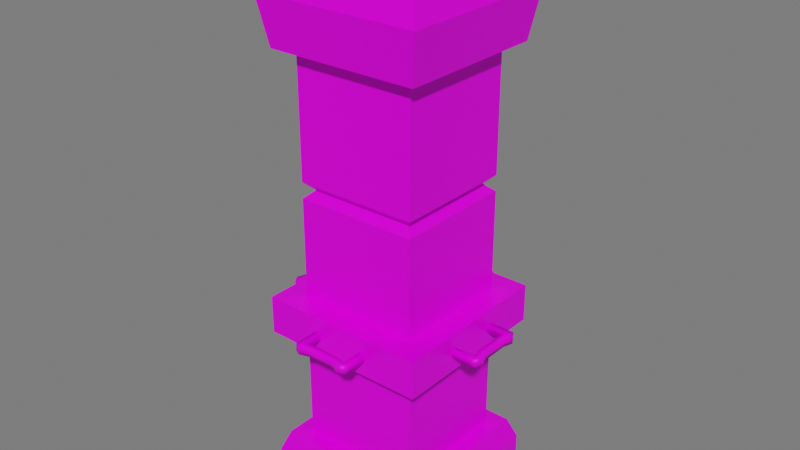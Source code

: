 # Source: Pilar_vermelho.blend  (saved by Blender 3.1.7; exported with 4.5.12 LTS)
import bpy
from mathutils import Matrix  # noqa: F401  (used for matrix-valued properties, if any)

bpy.ops.wm.read_factory_settings(use_empty=True)
scene = bpy.context.scene
scene.name = 'Scene'

# ---- collections
col_collection = bpy.data.collections.new('Collection'); scene.collection.children.link(col_collection)

# ---- images (referenced by path relative to the original .blend; pixels are not part of the script)
import os
ASSET_DIR = os.environ.get("B2B_ASSET_DIR", "")  # directory of the original .blend (textures are referenced by path, not embedded)
HERE = os.path.dirname(os.path.abspath(__file__))  # packed textures are extracted next to this script under _unpacked/

def load_image(name, relpath, width, height, colorspace="sRGB"):
    """Load a texture the original file referenced (path relative to the .blend, or extracted next to this script)."""
    p = next((c for c in (os.path.join(HERE, relpath), os.path.join(ASSET_DIR, relpath)) if relpath and os.path.exists(c)), "")
    if p:
        img = bpy.data.images.load(p, check_existing=True)
        img.name = name
    else:  # same state as the original file: an image datablock whose file is absent (Cycles renders it pink)
        img = bpy.data.images.new(name, width, height)
        img.source = "FILE"
        img.filepath = "//" + (relpath or name)
    img.colorspace_settings.name = colorspace
    return img
img_atlas_1_png_001 = load_image('Atlas 1.png.001', 'Atlas 1.png', 1024, 1024, 'sRGB')

# ---- materials (node trees are filled in below, after node groups)
mat_atlas_2_0 = bpy.data.materials.new('Atlas 2.0')
mat_atlas_2_0.use_transparent_shadow = False

# ---- material node trees
mat_atlas_2_0.use_nodes = True; mat_atlas_2_0.node_tree.nodes.clear()
_N = mat_atlas_2_0.node_tree.nodes; _L = mat_atlas_2_0.node_tree.links
n0 = _N.new('ShaderNodeOutputMaterial'); n0.name = 'Material Output'; n0.location = (300, 300)
n1 = _N.new('ShaderNodeBsdfPrincipled'); n1.name = 'Principled BSDF'; n1.location = (10, 300)
n1.distribution = 'GGX'
n1.subsurface_method = 'RANDOM_WALK_SKIN'
n1.inputs[2].default_value = 0.4743
n1.inputs[3].default_value = 1.45
n1.inputs[13].default_value = 0.1448
n1.inputs[27].default_value = (0.0, 0.0, 0.0, 1.0)
n1.inputs[28].default_value = 1.0
n2 = _N.new('ShaderNodeBump'); n2.name = 'Bump'; n2.location = (-173, -154)
n2.inputs[0].default_value = 0.0
n2.inputs[1].default_value = 1.0
n2.inputs[2].default_value = 1.0
n3 = _N.new('ShaderNodeTexImage'); n3.name = 'Image Texture'; n3.location = (-449, 225)
n3.image = img_atlas_1_png_001
_L.new(n1.outputs[0], n0.inputs[0])
_L.new(n3.outputs[0], n1.inputs[0])
_L.new(n3.outputs[0], n2.inputs[3])
_L.new(n2.outputs[0], n1.inputs[5])
n0.is_active_output = True

# ---- world
world_world = bpy.data.worlds.new('World'); scene.world = world_world
world_world.use_nodes = True; world_world.node_tree.nodes.clear()
_N = world_world.node_tree.nodes; _L = world_world.node_tree.links
n0 = _N.new('ShaderNodeOutputWorld'); n0.name = 'World Output'; n0.location = (300, 300)
n1 = _N.new('ShaderNodeBackground'); n1.name = 'Background'; n1.location = (10, 300)
n1.inputs[0].default_value = (0.05088, 0.05088, 0.05088, 1.0)
n1.inputs[1].default_value = 3.4
_L.new(n1.outputs[0], n0.inputs[0])
n0.is_active_output = True
world_world.color = (0.05088, 0.05088, 0.05088)
world_world.use_sun_shadow = False
world_world.sun_shadow_jitter_overblur = 0.0

# ---- meshes
me_cube_102 = bpy.data.meshes.new('Cube.102')
me_cube_102.from_pydata([(-0.5018, -0.9057, 0.9057), (-0.5018, 0.9057, -0.9058), (0.0, -1.0, -1.0), (0.0, -1.0, 1.0), (0.0, 1.0, -1.0), (0.0, 1.0, 1.0), (-0.5018, 0.9057, 0.9057), (-0.5018, -0.9057, -0.9058), (-0.5018, -0.7278, -0.7278), (-0.5018, -0.7278, 0.7278), (-0.5018, 0.7278, -0.7278), (-0.5018, 0.7278, 0.7278), (-0.2509, -1.0, 1.0), (-0.2509, 1.0, 1.0), (-0.2509, -1.0, -1.0), (-0.2509, 1.0, -1.0), (-5.175, -0.9057, -0.9058), (-5.175, 0.9057, 0.9057), (-6.322, -0.8071, 0.807), (-6.322, -0.8071, -0.8071), (-6.322, 0.8071, 0.807), (-6.322, 0.8071, -0.8071), (-5.175, 0.9057, -0.9058), (-5.175, -0.9057, 0.9057), (-5.746, -1.0, -1.0), (-5.746, 1.0, -1.0), (-5.746, -1.0, 1.0), (-5.746, 1.0, 1.0), (-5.175, -0.7278, 0.7278), (-5.175, 0.7278, 0.7278), (-5.175, -0.7278, -0.7278), (-5.175, 0.7278, -0.7278), (-3.711, -0.7278, 0.7278), (-3.523, -0.7278, 0.7278), (-3.617, -0.6241, 0.6241), (-3.523, 0.7278, -0.7278), (-3.711, 0.7278, -0.7278), (-3.617, 0.6241, -0.6241), (-3.711, 0.7278, 0.7278), (-3.523, 0.7278, 0.7278), (-3.617, 0.6241, 0.6241), (-3.711, -0.7278, -0.7278), (-3.523, -0.7278, -0.7278), (-3.617, -0.6241, -0.6241), (-1.965, -0.7278, 0.7278), (-2.154, -0.7278, 0.7278), (-2.059, -0.6241, 0.6241), (-1.965, 0.7278, 0.7278), (-2.154, 0.7278, 0.7278), (-2.059, 0.6241, 0.6241), (-2.154, -0.7278, -0.7278), (-1.965, -0.7278, -0.7278), (-2.059, -0.6241, -0.6241), (-2.154, 0.7278, -0.7278), (-1.965, 0.7278, -0.7278), (-2.059, 0.6241, -0.6241), (-1.889, -1.0, -1.0), (-1.889, -1.0, 1.0), (-1.889, 1.0, -1.0), (-1.889, 1.0, 1.0), (-2.34, -1.0, -1.0), (-2.34, -1.0, 1.0), (-2.34, 1.0, -1.0), (-2.34, 1.0, 1.0), (-2.064, -1.292, -0.3508), (-2.154, -1.292, -0.3508), (-2.064, -1.242, -0.3508), (-2.154, -1.242, -0.3508), (-2.064, -1.292, 0.3508), (-2.154, -1.292, 0.3508), (-2.064, -1.242, 0.3508), (-2.154, -1.242, 0.3508), (-2.064, -1.242, 0.2775), (-2.064, -1.242, -0.2775), (-2.154, -1.242, -0.2775), (-2.154, -1.242, 0.2775), (-2.064, -1.332, -0.2775), (-2.064, -1.332, 0.2775), (-2.154, -1.332, 0.2775), (-2.154, -1.332, -0.2775), (-2.154, -0.9276, -0.3508), (-2.064, -0.9276, -0.3508), (-2.064, -0.9276, -0.2775), (-2.154, -0.9276, 0.2775), (-2.154, -0.9276, 0.3508), (-2.064, -0.9276, 0.3508), (-2.064, -0.9276, 0.2775), (-2.154, -0.9276, -0.2775), (-2.064, -1.206, 0.1628), (-2.064, -1.206, -0.1628), (-2.154, -1.206, -0.1628), (-2.154, -1.206, 0.1628), (-2.064, -1.296, -0.1628), (-2.064, -1.296, 0.1628), (-2.154, -1.296, 0.1628), (-2.154, -1.296, -0.1628), (-2.064, 1.294, 0.3508), (-2.154, 1.294, 0.3508), (-2.064, 1.245, 0.3508), (-2.154, 1.245, 0.3508), (-2.064, 1.294, -0.3508), (-2.154, 1.294, -0.3508), (-2.064, 1.245, -0.3508), (-2.154, 1.245, -0.3508), (-2.064, 1.245, -0.2775), (-2.064, 1.245, 0.2775), (-2.154, 1.245, 0.2775), (-2.154, 1.245, -0.2775), (-2.064, 1.335, 0.2775), (-2.064, 1.335, -0.2775), (-2.154, 1.335, -0.2775), (-2.154, 1.335, 0.2775), (-2.154, 0.9303, 0.3508), (-2.064, 0.9303, 0.3508), (-2.064, 0.9303, 0.2775), (-2.154, 0.9303, -0.2775), (-2.154, 0.9303, -0.3508), (-2.064, 0.9303, -0.3508), (-2.064, 0.9303, -0.2775), (-2.154, 0.9303, 0.2775), (-2.064, 1.209, -0.1628), (-2.064, 1.209, 0.1628), (-2.154, 1.209, 0.1628), (-2.154, 1.209, -0.1628), (-2.064, 1.299, 0.1628), (-2.064, 1.299, -0.1628), (-2.154, 1.299, -0.1628), (-2.154, 1.299, 0.1628), (-2.064, 0.3521, -1.293), (-2.154, 0.3521, -1.293), (-2.064, 0.3521, -1.244), (-2.154, 0.3521, -1.244), (-2.064, -0.3494, -1.293), (-2.154, -0.3494, -1.293), (-2.064, -0.3494, -1.244), (-2.154, -0.3494, -1.244), (-2.064, -0.2762, -1.244), (-2.064, 0.2789, -1.244), (-2.154, 0.2789, -1.244), (-2.154, -0.2762, -1.244), (-2.064, 0.2789, -1.333), (-2.064, -0.2762, -1.333), (-2.154, -0.2762, -1.333), (-2.154, 0.2789, -1.333), (-2.154, 0.3521, -0.929), (-2.064, 0.3521, -0.929), (-2.064, 0.2789, -0.929), (-2.154, -0.2762, -0.929), (-2.154, -0.3494, -0.929), (-2.064, -0.3494, -0.929), (-2.064, -0.2762, -0.929), (-2.154, 0.2789, -0.929), (-2.064, -0.1615, -1.208), (-2.064, 0.1642, -1.208), (-2.154, 0.1642, -1.208), (-2.154, -0.1615, -1.208), (-2.064, 0.1642, -1.297), (-2.064, -0.1615, -1.297), (-2.154, -0.1615, -1.297), (-2.154, 0.1642, -1.297), (-2.064, -0.3494, 1.293), (-2.154, -0.3494, 1.293), (-2.064, -0.3494, 1.244), (-2.154, -0.3494, 1.244), (-2.064, 0.3521, 1.293), (-2.154, 0.3521, 1.293), (-2.064, 0.3521, 1.244), (-2.154, 0.3521, 1.244), (-2.064, 0.2789, 1.244), (-2.064, -0.2762, 1.244), (-2.154, -0.2762, 1.244), (-2.154, 0.2789, 1.244), (-2.064, -0.2762, 1.333), (-2.064, 0.2789, 1.333), (-2.154, 0.2789, 1.333), (-2.154, -0.2762, 1.333), (-2.154, -0.3494, 0.929), (-2.064, -0.3494, 0.929), (-2.064, -0.2762, 0.929), (-2.154, 0.2789, 0.929), (-2.154, 0.3521, 0.929), (-2.064, 0.3521, 0.929), (-2.064, 0.2789, 0.929), (-2.154, -0.2762, 0.929), (-2.064, 0.1642, 1.208), (-2.064, -0.1615, 1.208), (-2.154, -0.1615, 1.208), (-2.154, 0.1642, 1.208), (-2.064, -0.1615, 1.297), (-2.064, 0.1642, 1.297), (-2.154, 0.1642, 1.297), (-2.154, -0.1615, 1.297)], [], [(7, 0, 6, 1), (15, 13, 5, 4), (4, 5, 3, 2), (15, 4, 2, 14), (13, 6, 0, 12), (14, 12, 0, 7), (54, 10, 8, 51), (38, 29, 28, 32), (41, 32, 28, 30), (2, 3, 12, 14), (5, 13, 12, 3), (1, 15, 14, 7), (1, 6, 13, 15), (23, 16, 22, 17), (27, 25, 21, 20), (20, 21, 19, 18), (27, 20, 18, 26), (25, 22, 16, 24), (26, 24, 16, 23), (18, 19, 24, 26), (21, 25, 24, 19), (17, 27, 26, 23), (17, 22, 25, 27), (35, 53, 50, 42), (31, 29, 38, 36), (48, 39, 33, 45), (35, 39, 48, 53), (54, 47, 11, 10), (8, 9, 44, 51), (11, 47, 44, 9), (31, 36, 41, 30), (39, 35, 37, 40), (40, 37, 36, 38), (33, 39, 40, 34), (34, 40, 38, 32), (42, 33, 34, 43), (43, 34, 32, 41), (35, 42, 43, 37), (37, 43, 41, 36), (45, 50, 52, 46), (46, 52, 51, 44), (48, 45, 46, 49), (49, 46, 44, 47), (54, 51, 52, 55), (55, 52, 50, 53), (47, 54, 55, 49), (49, 55, 53, 48), (50, 45, 33, 42), (62, 63, 59, 58), (58, 59, 57, 56), (62, 58, 56, 60), (56, 57, 61, 60), (59, 63, 61, 57), (62, 60, 61, 63), (64, 65, 67, 66), (75, 71, 84, 83), (70, 71, 69, 68), (76, 79, 65, 64), (72, 70, 68, 77), (74, 67, 65, 79), (71, 75, 78, 69), (90, 74, 79, 95), (66, 73, 76, 64), (88, 72, 77, 93), (68, 69, 78, 77), (92, 95, 79, 76), (72, 75, 83, 86), (88, 91, 75, 72), (86, 83, 84, 85), (81, 80, 87, 82), (67, 74, 87, 80), (66, 67, 80, 81), (70, 72, 86, 85), (71, 70, 85, 84), (74, 73, 82, 87), (73, 66, 81, 82), (73, 74, 90, 89), (89, 90, 91, 88), (77, 78, 94, 93), (93, 94, 95, 92), (73, 89, 92, 76), (89, 88, 93, 92), (75, 91, 94, 78), (91, 90, 95, 94), (96, 97, 99, 98), (107, 103, 116, 115), (102, 103, 101, 100), (108, 111, 97, 96), (104, 102, 100, 109), (106, 99, 97, 111), (103, 107, 110, 101), (122, 106, 111, 127), (98, 105, 108, 96), (120, 104, 109, 125), (100, 101, 110, 109), (124, 127, 111, 108), (104, 107, 115, 118), (120, 123, 107, 104), (118, 115, 116, 117), (113, 112, 119, 114), (99, 106, 119, 112), (98, 99, 112, 113), (102, 104, 118, 117), (103, 102, 117, 116), (106, 105, 114, 119), (105, 98, 113, 114), (105, 106, 122, 121), (121, 122, 123, 120), (109, 110, 126, 125), (125, 126, 127, 124), (105, 121, 124, 108), (121, 120, 125, 124), (107, 123, 126, 110), (123, 122, 127, 126), (128, 129, 131, 130), (139, 135, 148, 147), (134, 135, 133, 132), (140, 143, 129, 128), (136, 134, 132, 141), (138, 131, 129, 143), (135, 139, 142, 133), (154, 138, 143, 159), (130, 137, 140, 128), (152, 136, 141, 157), (132, 133, 142, 141), (156, 159, 143, 140), (136, 139, 147, 150), (152, 155, 139, 136), (150, 147, 148, 149), (145, 144, 151, 146), (131, 138, 151, 144), (130, 131, 144, 145), (134, 136, 150, 149), (135, 134, 149, 148), (138, 137, 146, 151), (137, 130, 145, 146), (137, 138, 154, 153), (153, 154, 155, 152), (141, 142, 158, 157), (157, 158, 159, 156), (137, 153, 156, 140), (153, 152, 157, 156), (139, 155, 158, 142), (155, 154, 159, 158), (160, 161, 163, 162), (171, 167, 180, 179), (166, 167, 165, 164), (172, 175, 161, 160), (168, 166, 164, 173), (170, 163, 161, 175), (167, 171, 174, 165), (186, 170, 175, 191), (162, 169, 172, 160), (184, 168, 173, 189), (164, 165, 174, 173), (188, 191, 175, 172), (168, 171, 179, 182), (184, 187, 171, 168), (182, 179, 180, 181), (177, 176, 183, 178), (163, 170, 183, 176), (162, 163, 176, 177), (166, 168, 182, 181), (167, 166, 181, 180), (170, 169, 178, 183), (169, 162, 177, 178), (169, 170, 186, 185), (185, 186, 187, 184), (173, 174, 190, 189), (189, 190, 191, 188), (169, 185, 188, 172), (185, 184, 189, 188), (171, 187, 190, 174), (187, 186, 191, 190)])
me_cube_102.polygons.foreach_set('use_smooth', [0, 0, 0, 0, 0, 0, 0, 0, 0, 0, 0, 0, 0, 0, 0, 0, 0, 0, 0, 0, 0, 0, 0, 0, 0, 0, 0, 0, 0, 0, 0, 0, 0, 0, 0, 0, 0, 0, 0, 0, 0, 0, 0, 0, 0, 0, 0, 0, 0, 0, 0, 0, 0, 0, 1, 1, 1, 1, 1, 1, 1, 1, 1, 1, 1, 1, 1, 1, 1, 1, 1, 1, 1, 1, 1, 1, 1, 1, 1, 1, 1, 1, 1, 1, 1, 1, 1, 1, 1, 1, 1, 1, 1, 1, 1, 1, 1, 1, 1, 1, 1, 1, 1, 1, 1, 1, 1, 1, 1, 1, 1, 1, 1, 1, 1, 1, 1, 1, 1, 1, 1, 1, 1, 1, 1, 1, 1, 1, 1, 1, 1, 1, 1, 1, 1, 1, 1, 1, 1, 1, 1, 1, 1, 1, 1, 1, 1, 1, 1, 1, 1, 1, 1, 1, 1, 1, 1, 1, 1, 1, 1, 1, 1, 1, 1, 1, 1, 1, 1, 1, 1, 1, 1, 1])
_uv = me_cube_102.uv_layers.new(name='UVMap')
_uv.uv.foreach_set('vector', [0.5011, 0.8752, 0.5325, 0.8752, 0.5325, 0.9063, 0.5011, 0.9063, 0.5946, 0.906, 0.5946, 0.8753, 0.6258, 0.8753, 0.6258, 0.906, 0.5011, 0.8752, 0.5325, 0.8752, 0.5325, 0.9063, 0.5011, 0.9063, 0.5946, 0.8752, 0.6258, 0.8752, 0.6258, 0.9063, 0.5946, 0.9062, 0.5323, 0.8752, 0.5635, 0.8753, 0.5635, 0.9063, 0.5323, 0.9063, 0.5323, 0.9061, 0.5323, 0.8754, 0.5634, 0.8754, 0.5635, 0.9062, 0.5965, 0.9688, 0.6258, 0.9688, 0.6258, 0.9999, 0.5965, 0.9999, 0.503, 0.9688, 0.5323, 0.9689, 0.5323, 0.9999, 0.503, 0.9999, 0.503, 0.9997, 0.503, 0.969, 0.5323, 0.969, 0.5323, 0.9998, 0.5012, 0.906, 0.5012, 0.8754, 0.5323, 0.8754, 0.5323, 0.9061, 0.5011, 0.8752, 0.5323, 0.8752, 0.5323, 0.9063, 0.5011, 0.9063, 0.5635, 0.8752, 0.5946, 0.8752, 0.5946, 0.9062, 0.5635, 0.9062, 0.5635, 0.906, 0.5635, 0.8753, 0.5946, 0.8753, 0.5946, 0.906, 0.5011, 0.8752, 0.5325, 0.8752, 0.5325, 0.9063, 0.5011, 0.9063, 0.5946, 0.906, 0.5946, 0.8753, 0.6258, 0.8753, 0.6258, 0.906, 0.5011, 0.8752, 0.5325, 0.8752, 0.5325, 0.9063, 0.5011, 0.9063, 0.5946, 0.8752, 0.6258, 0.8752, 0.6258, 0.9063, 0.5946, 0.9062, 0.5323, 0.8752, 0.5635, 0.8753, 0.5635, 0.9063, 0.5323, 0.9063, 0.5323, 0.9061, 0.5323, 0.8754, 0.5634, 0.8754, 0.5635, 0.9062, 0.5012, 0.906, 0.5012, 0.8754, 0.5323, 0.8754, 0.5323, 0.9061, 0.5011, 0.8752, 0.5323, 0.8752, 0.5323, 0.9063, 0.5011, 0.9063, 0.5635, 0.8752, 0.5946, 0.8752, 0.5946, 0.9062, 0.5635, 0.9062, 0.5635, 0.906, 0.5635, 0.8753, 0.5946, 0.8753, 0.5946, 0.906, 0.5654, 0.9688, 0.5928, 0.9688, 0.5928, 0.9999, 0.5653, 0.9998, 0.5946, 0.9997, 0.5946, 0.969, 0.6239, 0.969, 0.6239, 0.9997, 0.5342, 0.9689, 0.5616, 0.9689, 0.5616, 0.9999, 0.5342, 0.9999, 0.5654, 0.9997, 0.5654, 0.9689, 0.5927, 0.969, 0.5928, 0.9997, 0.5965, 0.9997, 0.5965, 0.969, 0.6258, 0.969, 0.6258, 0.9997, 0.5012, 0.9997, 0.5012, 0.969, 0.5304, 0.969, 0.5304, 0.9998, 0.5011, 0.9688, 0.5304, 0.9689, 0.5304, 0.9999, 0.5011, 0.9999, 0.5946, 0.9688, 0.6239, 0.9688, 0.6239, 0.9999, 0.5946, 0.9999, 0.5654, 0.9689, 0.5654, 0.9997, 0.5635, 0.9997, 0.5635, 0.9689, 0.6258, 0.969, 0.6258, 0.9997, 0.6239, 0.9997, 0.6239, 0.969, 0.5616, 0.9999, 0.5616, 0.9689, 0.5635, 0.9689, 0.5635, 0.9999, 0.5011, 0.9999, 0.5011, 0.9688, 0.503, 0.9688, 0.503, 0.9999, 0.5616, 0.9998, 0.5616, 0.969, 0.5634, 0.969, 0.5635, 0.9998, 0.5012, 0.9997, 0.5012, 0.969, 0.503, 0.969, 0.503, 0.9997, 0.5654, 0.9688, 0.5653, 0.9998, 0.5635, 0.9998, 0.5635, 0.9688, 0.6258, 0.9688, 0.6258, 0.9999, 0.6239, 0.9999, 0.6239, 0.9688, 0.5342, 0.969, 0.5342, 0.9998, 0.5323, 0.9998, 0.5323, 0.969, 0.5323, 0.969, 0.5323, 0.9998, 0.5304, 0.9998, 0.5304, 0.969, 0.5342, 0.9689, 0.5342, 0.9999, 0.5323, 0.9999, 0.5323, 0.9689, 0.5323, 0.9689, 0.5323, 0.9999, 0.5304, 0.9999, 0.5304, 0.9689, 0.5965, 0.9688, 0.5965, 0.9999, 0.5946, 0.9999, 0.5946, 0.9688, 0.5946, 0.9688, 0.5946, 0.9999, 0.5928, 0.9999, 0.5928, 0.9688, 0.5965, 0.969, 0.5965, 0.9997, 0.5946, 0.9997, 0.5946, 0.969, 0.5946, 0.969, 0.5946, 0.9997, 0.5928, 0.9997, 0.5927, 0.969, 0.5342, 0.9998, 0.5342, 0.969, 0.5616, 0.969, 0.5616, 0.9998, 0.595, 0.906, 0.595, 0.8753, 0.6262, 0.8753, 0.6262, 0.906, 0.5015, 0.8752, 0.5329, 0.8752, 0.5329, 0.9063, 0.5015, 0.9063, 0.595, 0.8752, 0.6262, 0.8752, 0.6262, 0.9063, 0.595, 0.9062, 0.5015, 0.906, 0.5015, 0.8754, 0.5327, 0.8754, 0.5327, 0.9061, 0.5015, 0.8752, 0.5327, 0.8752, 0.5327, 0.9063, 0.5015, 0.9063, 0.5015, 0.8752, 0.5015, 0.9063, 0.5329, 0.9063, 0.5329, 0.8752, 0.06571, 0.8352, 0.07644, 0.8374, 0.07644, 0.84, 0.06571, 0.8393, 0.1176, 0.8393, 0.1236, 0.8393, 0.1236, 0.8532, 0.1176, 0.8532, 0.1236, 0.8393, 0.1129, 0.84, 0.1129, 0.8374, 0.1236, 0.8352, 0.07176, 0.8319, 0.08025, 0.8353, 0.07644, 0.8374, 0.06571, 0.8352, 0.1176, 0.8393, 0.1236, 0.8393, 0.1236, 0.8352, 0.1176, 0.8319, 0.07176, 0.8393, 0.06571, 0.8393, 0.06571, 0.8352, 0.07176, 0.8319, 0.1236, 0.8393, 0.1176, 0.8393, 0.1176, 0.8319, 0.1236, 0.8352, 0.08123, 0.8423, 0.07176, 0.8393, 0.07176, 0.8319, 0.08123, 0.8348, 0.06571, 0.8393, 0.07176, 0.8393, 0.07176, 0.8319, 0.06571, 0.8352, 0.1081, 0.8423, 0.1176, 0.8393, 0.1176, 0.8319, 0.1081, 0.8348, 0.1236, 0.8352, 0.1129, 0.8374, 0.1091, 0.8353, 0.1176, 0.8319, 0.08123, 0.8348, 0.08621, 0.8372, 0.08025, 0.8353, 0.07176, 0.8319, 0.1176, 0.8393, 0.1091, 0.84, 0.1091, 0.8487, 0.1176, 0.8532, 0.1081, 0.8423, 0.1031, 0.8418, 0.1091, 0.84, 0.1176, 0.8393, 0.1176, 0.8532, 0.1091, 0.8487, 0.1129, 0.8487, 0.1236, 0.8532, 0.06571, 0.8532, 0.07644, 0.8487, 0.08025, 0.8487, 0.07176, 0.8532, 0.06571, 0.8393, 0.07176, 0.8393, 0.07176, 0.8532, 0.06571, 0.8532, 0.06571, 0.8393, 0.07644, 0.84, 0.07644, 0.8487, 0.06571, 0.8532, 0.1236, 0.8393, 0.1176, 0.8393, 0.1176, 0.8532, 0.1236, 0.8532, 0.1129, 0.84, 0.1236, 0.8393, 0.1236, 0.8532, 0.1129, 0.8487, 0.08025, 0.84, 0.07176, 0.8393, 0.07176, 0.8532, 0.08025, 0.8487, 0.07176, 0.8393, 0.06571, 0.8393, 0.06571, 0.8532, 0.07176, 0.8532, 0.07176, 0.8393, 0.08025, 0.84, 0.08621, 0.8418, 0.08123, 0.8423, 0.08123, 0.8423, 0.08621, 0.8418, 0.1031, 0.8418, 0.1081, 0.8423, 0.1176, 0.8319, 0.1091, 0.8353, 0.1031, 0.8372, 0.1081, 0.8348, 0.1081, 0.8348, 0.1031, 0.8372, 0.08621, 0.8372, 0.08123, 0.8348, 0.07176, 0.8393, 0.08123, 0.8423, 0.08123, 0.8348, 0.07176, 0.8319, 0.08123, 0.8423, 0.1081, 0.8423, 0.1081, 0.8348, 0.08123, 0.8348, 0.1176, 0.8393, 0.1081, 0.8423, 0.1081, 0.8348, 0.1176, 0.8319, 0.1081, 0.8423, 0.08123, 0.8423, 0.08123, 0.8348, 0.1081, 0.8348, 0.06571, 0.8352, 0.07644, 0.8374, 0.07644, 0.84, 0.06571, 0.8393, 0.1176, 0.8393, 0.1236, 0.8393, 0.1236, 0.8532, 0.1176, 0.8532, 0.1236, 0.8393, 0.1129, 0.84, 0.1129, 0.8374, 0.1236, 0.8352, 0.07176, 0.8319, 0.08025, 0.8353, 0.07644, 0.8374, 0.06571, 0.8352, 0.1176, 0.8393, 0.1236, 0.8393, 0.1236, 0.8352, 0.1176, 0.8319, 0.07176, 0.8393, 0.06571, 0.8393, 0.06571, 0.8352, 0.07176, 0.8319, 0.1236, 0.8393, 0.1176, 0.8393, 0.1176, 0.8319, 0.1236, 0.8352, 0.08123, 0.8423, 0.07176, 0.8393, 0.07176, 0.8319, 0.08123, 0.8348, 0.06571, 0.8393, 0.07176, 0.8393, 0.07176, 0.8319, 0.06571, 0.8352, 0.1081, 0.8423, 0.1176, 0.8393, 0.1176, 0.8319, 0.1081, 0.8348, 0.1236, 0.8352, 0.1129, 0.8374, 0.1091, 0.8353, 0.1176, 0.8319, 0.08123, 0.8348, 0.08621, 0.8372, 0.08025, 0.8353, 0.07176, 0.8319, 0.1176, 0.8393, 0.1091, 0.84, 0.1091, 0.8487, 0.1176, 0.8532, 0.1081, 0.8423, 0.1031, 0.8418, 0.1091, 0.84, 0.1176, 0.8393, 0.1176, 0.8532, 0.1091, 0.8487, 0.1129, 0.8487, 0.1236, 0.8532, 0.06571, 0.8532, 0.07644, 0.8487, 0.08025, 0.8487, 0.07176, 0.8532, 0.06571, 0.8393, 0.07176, 0.8393, 0.07176, 0.8532, 0.06571, 0.8532, 0.06571, 0.8393, 0.07644, 0.84, 0.07644, 0.8487, 0.06571, 0.8532, 0.1236, 0.8393, 0.1176, 0.8393, 0.1176, 0.8532, 0.1236, 0.8532, 0.1129, 0.84, 0.1236, 0.8393, 0.1236, 0.8532, 0.1129, 0.8487, 0.08025, 0.84, 0.07176, 0.8393, 0.07176, 0.8532, 0.08025, 0.8487, 0.07176, 0.8393, 0.06571, 0.8393, 0.06571, 0.8532, 0.07176, 0.8532, 0.07176, 0.8393, 0.08025, 0.84, 0.08621, 0.8418, 0.08123, 0.8423, 0.08123, 0.8423, 0.08621, 0.8418, 0.1031, 0.8418, 0.1081, 0.8423, 0.1176, 0.8319, 0.1091, 0.8353, 0.1031, 0.8372, 0.1081, 0.8348, 0.1081, 0.8348, 0.1031, 0.8372, 0.08621, 0.8372, 0.08123, 0.8348, 0.07176, 0.8393, 0.08123, 0.8423, 0.08123, 0.8348, 0.07176, 0.8319, 0.08123, 0.8423, 0.1081, 0.8423, 0.1081, 0.8348, 0.08123, 0.8348, 0.1176, 0.8393, 0.1081, 0.8423, 0.1081, 0.8348, 0.1176, 0.8319, 0.1081, 0.8423, 0.08123, 0.8423, 0.08123, 0.8348, 0.1081, 0.8348, 0.06571, 0.8352, 0.07644, 0.8374, 0.07644, 0.84, 0.06571, 0.8393, 0.1176, 0.8393, 0.1236, 0.8393, 0.1236, 0.8532, 0.1176, 0.8532, 0.1236, 0.8393, 0.1129, 0.84, 0.1129, 0.8374, 0.1236, 0.8352, 0.07176, 0.8319, 0.08025, 0.8353, 0.07644, 0.8374, 0.06571, 0.8352, 0.1176, 0.8393, 0.1236, 0.8393, 0.1236, 0.8352, 0.1176, 0.8319, 0.07176, 0.8393, 0.06571, 0.8393, 0.06571, 0.8352, 0.07176, 0.8319, 0.1236, 0.8393, 0.1176, 0.8393, 0.1176, 0.8319, 0.1236, 0.8352, 0.08123, 0.8423, 0.07176, 0.8393, 0.07176, 0.8319, 0.08123, 0.8348, 0.06571, 0.8393, 0.07176, 0.8393, 0.07176, 0.8319, 0.06571, 0.8352, 0.1081, 0.8423, 0.1176, 0.8393, 0.1176, 0.8319, 0.1081, 0.8348, 0.1236, 0.8352, 0.1129, 0.8374, 0.1091, 0.8353, 0.1176, 0.8319, 0.08123, 0.8348, 0.08621, 0.8372, 0.08025, 0.8353, 0.07176, 0.8319, 0.1176, 0.8393, 0.1091, 0.84, 0.1091, 0.8487, 0.1176, 0.8532, 0.1081, 0.8423, 0.1031, 0.8418, 0.1091, 0.84, 0.1176, 0.8393, 0.1176, 0.8532, 0.1091, 0.8487, 0.1129, 0.8487, 0.1236, 0.8532, 0.06571, 0.8532, 0.07644, 0.8487, 0.08025, 0.8487, 0.07176, 0.8532, 0.06571, 0.8393, 0.07176, 0.8393, 0.07176, 0.8532, 0.06571, 0.8532, 0.06571, 0.8393, 0.07644, 0.84, 0.07644, 0.8487, 0.06571, 0.8532, 0.1236, 0.8393, 0.1176, 0.8393, 0.1176, 0.8532, 0.1236, 0.8532, 0.1129, 0.84, 0.1236, 0.8393, 0.1236, 0.8532, 0.1129, 0.8487, 0.08025, 0.84, 0.07176, 0.8393, 0.07176, 0.8532, 0.08025, 0.8487, 0.07176, 0.8393, 0.06571, 0.8393, 0.06571, 0.8532, 0.07176, 0.8532, 0.07176, 0.8393, 0.08025, 0.84, 0.08621, 0.8418, 0.08123, 0.8423, 0.08123, 0.8423, 0.08621, 0.8418, 0.1031, 0.8418, 0.1081, 0.8423, 0.1176, 0.8319, 0.1091, 0.8353, 0.1031, 0.8372, 0.1081, 0.8348, 0.1081, 0.8348, 0.1031, 0.8372, 0.08621, 0.8372, 0.08123, 0.8348, 0.07176, 0.8393, 0.08123, 0.8423, 0.08123, 0.8348, 0.07176, 0.8319, 0.08123, 0.8423, 0.1081, 0.8423, 0.1081, 0.8348, 0.08123, 0.8348, 0.1176, 0.8393, 0.1081, 0.8423, 0.1081, 0.8348, 0.1176, 0.8319, 0.1081, 0.8423, 0.08123, 0.8423, 0.08123, 0.8348, 0.1081, 0.8348, 0.06571, 0.8352, 0.07644, 0.8374, 0.07644, 0.84, 0.06571, 0.8393, 0.1176, 0.8393, 0.1236, 0.8393, 0.1236, 0.8532, 0.1176, 0.8532, 0.1236, 0.8393, 0.1129, 0.84, 0.1129, 0.8374, 0.1236, 0.8352, 0.07176, 0.8319, 0.08025, 0.8353, 0.07644, 0.8374, 0.06571, 0.8352, 0.1176, 0.8393, 0.1236, 0.8393, 0.1236, 0.8352, 0.1176, 0.8319, 0.07176, 0.8393, 0.06571, 0.8393, 0.06571, 0.8352, 0.07176, 0.8319, 0.1236, 0.8393, 0.1176, 0.8393, 0.1176, 0.8319, 0.1236, 0.8352, 0.08123, 0.8423, 0.07176, 0.8393, 0.07176, 0.8319, 0.08123, 0.8348, 0.06571, 0.8393, 0.07176, 0.8393, 0.07176, 0.8319, 0.06571, 0.8352, 0.1081, 0.8423, 0.1176, 0.8393, 0.1176, 0.8319, 0.1081, 0.8348, 0.1236, 0.8352, 0.1129, 0.8374, 0.1091, 0.8353, 0.1176, 0.8319, 0.08123, 0.8348, 0.08621, 0.8372, 0.08025, 0.8353, 0.07176, 0.8319, 0.1176, 0.8393, 0.1091, 0.84, 0.1091, 0.8487, 0.1176, 0.8532, 0.1081, 0.8423, 0.1031, 0.8418, 0.1091, 0.84, 0.1176, 0.8393, 0.1176, 0.8532, 0.1091, 0.8487, 0.1129, 0.8487, 0.1236, 0.8532, 0.06571, 0.8532, 0.07644, 0.8487, 0.08025, 0.8487, 0.07176, 0.8532, 0.06571, 0.8393, 0.07176, 0.8393, 0.07176, 0.8532, 0.06571, 0.8532, 0.06571, 0.8393, 0.07644, 0.84, 0.07644, 0.8487, 0.06571, 0.8532, 0.1236, 0.8393, 0.1176, 0.8393, 0.1176, 0.8532, 0.1236, 0.8532, 0.1129, 0.84, 0.1236, 0.8393, 0.1236, 0.8532, 0.1129, 0.8487, 0.08025, 0.84, 0.07176, 0.8393, 0.07176, 0.8532, 0.08025, 0.8487, 0.07176, 0.8393, 0.06571, 0.8393, 0.06571, 0.8532, 0.07176, 0.8532, 0.07176, 0.8393, 0.08025, 0.84, 0.08621, 0.8418, 0.08123, 0.8423, 0.08123, 0.8423, 0.08621, 0.8418, 0.1031, 0.8418, 0.1081, 0.8423, 0.1176, 0.8319, 0.1091, 0.8353, 0.1031, 0.8372, 0.1081, 0.8348, 0.1081, 0.8348, 0.1031, 0.8372, 0.08621, 0.8372, 0.08123, 0.8348, 0.07176, 0.8393, 0.08123, 0.8423, 0.08123, 0.8348, 0.07176, 0.8319, 0.08123, 0.8423, 0.1081, 0.8423, 0.1081, 0.8348, 0.08123, 0.8348, 0.1176, 0.8393, 0.1081, 0.8423, 0.1081, 0.8348, 0.1176, 0.8319, 0.1081, 0.8423, 0.08123, 0.8423, 0.08123, 0.8348, 0.1081, 0.8348])
me_cube_102.materials.append(mat_atlas_2_0)
me_cube_102.update()

# ---- objects
ob_cube_101 = bpy.data.objects.new('Cube.101', me_cube_102)

# ---- transforms, parenting, visibility, modifiers, constraints
ob_cube_101.location = (0.0, 0.0, 0.0)
ob_cube_101.rotation_euler = (-1.344e-07, 1.571, 0.0)
ob_cube_101.scale = (2.0, 2.0, 2.0)

# ---- collection membership
col_collection.objects.link(ob_cube_101)

# ---- scene / render settings (as saved in the file)
scene.frame_start = 1; scene.frame_end = 34; scene.frame_set(20)
scene.render.engine = 'BLENDER_EEVEE_NEXT'
scene.cycles.sampling_pattern = 'TABULATED_SOBOL'
scene.cycles.use_light_tree = False
scene.view_settings.view_transform = 'Filmic'
bpy.context.view_layer.update()

# ---- added for rendering (the .blend has no active camera and no usable light): camera, sun
cam_auto = bpy.data.cameras.new('AutoCamera')
cam_auto.lens = 50.0
cam_auto.sensor_width = 36.0
cam_auto.clip_end = 1000.0
ob_auto_camera = bpy.data.objects.new('AutoCamera', cam_auto)
scene.collection.objects.link(ob_auto_camera)
ob_auto_camera.location = (13.6226, -16.3444, 17.2203)
ob_auto_camera.rotation_euler = (1.09748, -7.21219e-08, 0.694738)
scene.camera = ob_auto_camera
light_auto_sun = bpy.data.lights.new('AutoSun', 'SUN')
light_auto_sun.energy = 3.0
light_auto_sun.angle = 0.0523599
ob_auto_sun = bpy.data.objects.new('AutoSun', light_auto_sun)
scene.collection.objects.link(ob_auto_sun)
ob_auto_sun.rotation_euler = (0.872665, 0.174533, 0.523599)
bpy.context.view_layer.update()

